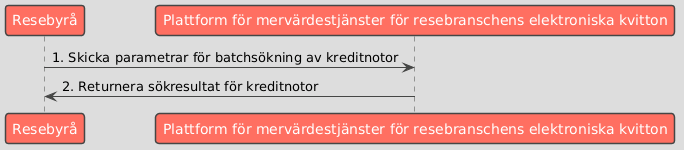

The diagram above was rendered by PlantUML. Its source (embedded in the PNG):
@startuml
!theme toy

participant "Resebyrå" as Business
participant "Plattform för mervärdestjänster för resebranschens elektroniska kvitton" as Platform

Business -> Platform : 1. Skicka parametrar för batchsökning av kreditnotor
Platform -> Business : 2. Returnera sökresultat för kreditnotor
@enduml